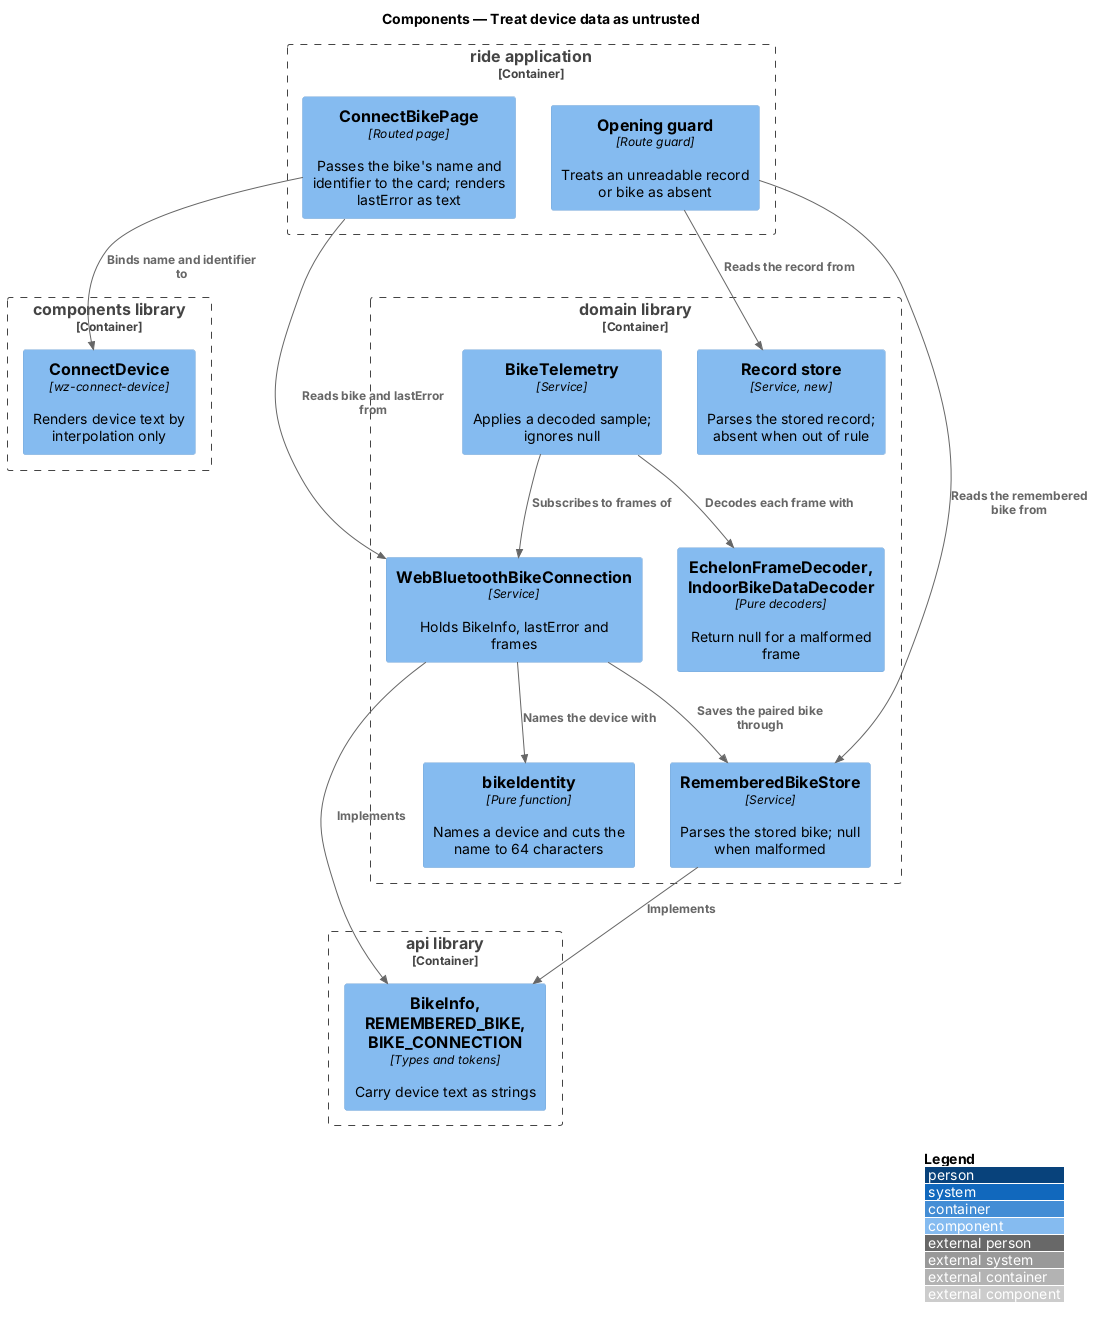

The diagram above was rendered by PlantUML. Its source (embedded in the PNG):
@startuml
!include <C4/C4_Component>
LAYOUT_WITH_LEGEND()
title Components — Treat device data as untrusted

Container_Boundary(ride, "ride application") {
  Component(page, "ConnectBikePage", "Routed page", "Passes the bike's name and identifier to the card; renders lastError as text")
  Component(guard, "Opening guard", "Route guard", "Treats an unreadable record or bike as absent")
}
Container_Boundary(componentslib, "components library") {
  Component(card, "ConnectDevice", "wz-connect-device", "Renders device text by interpolation only")
}
Container_Boundary(domainlib, "domain library") {
  Component(identity, "bikeIdentity", "Pure function", "Names a device and cuts the name to 64 characters")
  Component(conn, "WebBluetoothBikeConnection", "Service", "Holds BikeInfo, lastError and frames")
  Component(bikeStore, "RememberedBikeStore", "Service", "Parses the stored bike; null when malformed")
  Component(recordStore, "Record store", "Service, new", "Parses the stored record; absent when out of rule")
  Component(telemetry, "BikeTelemetry", "Service", "Applies a decoded sample; ignores null")
  Component(decoders, "EchelonFrameDecoder, IndoorBikeDataDecoder", "Pure decoders", "Return null for a malformed frame")
}
Container_Boundary(apilib, "api library") {
  Component(contracts, "BikeInfo, REMEMBERED_BIKE, BIKE_CONNECTION", "Types and tokens", "Carry device text as strings")
}
Rel(page, card, "Binds name and identifier to")
Rel(page, conn, "Reads bike and lastError from")
Rel(conn, identity, "Names the device with")
Rel(conn, bikeStore, "Saves the paired bike through")
Rel(guard, bikeStore, "Reads the remembered bike from")
Rel(guard, recordStore, "Reads the record from")
Rel(telemetry, conn, "Subscribes to frames of")
Rel(telemetry, decoders, "Decodes each frame with")
Rel(conn, contracts, "Implements")
Rel(bikeStore, contracts, "Implements")
@enduml